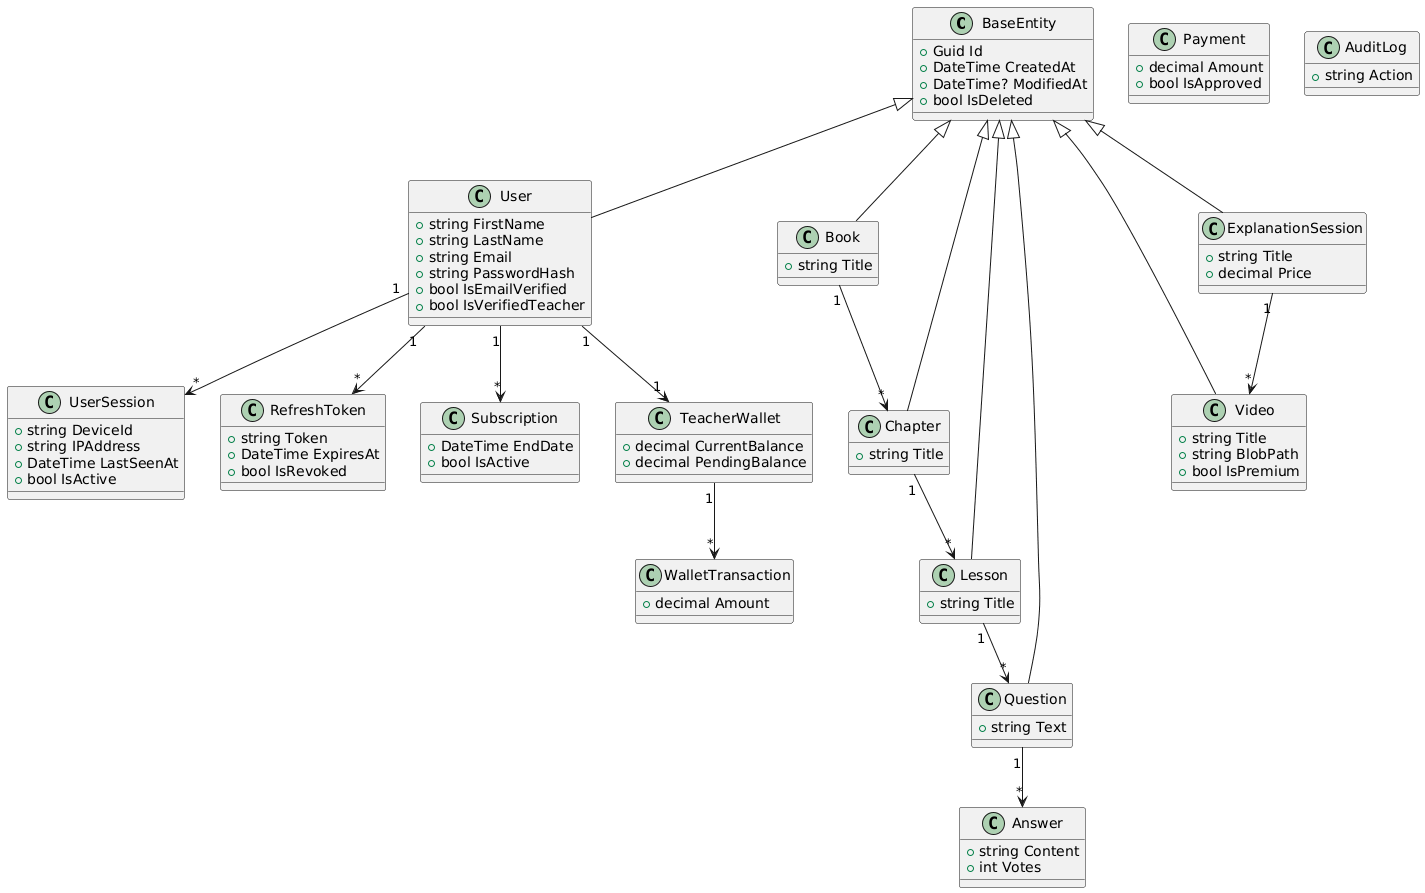

The diagram above was rendered by PlantUML. Its source (embedded in the PNG):
@startuml
class BaseEntity {
  + Guid Id
  + DateTime CreatedAt
  + DateTime? ModifiedAt
  + bool IsDeleted
}

class User {
  + string FirstName
  + string LastName
  + string Email
  + string PasswordHash
  + bool IsEmailVerified
  + bool IsVerifiedTeacher
}

class UserSession {
  + string DeviceId
  + string IPAddress
  + DateTime LastSeenAt
  + bool IsActive
}

class RefreshToken {
  + string Token
  + DateTime ExpiresAt
  + bool IsRevoked
}

class Book {
  + string Title
}

class Chapter {
  + string Title
}

class Lesson {
  + string Title
}

class Question {
  + string Text
}

class Answer {
  + string Content
  + int Votes
}

class Video {
  + string Title
  + string BlobPath
  + bool IsPremium
}

class ExplanationSession {
  + string Title
  + decimal Price
}

class Subscription {
  + DateTime EndDate
  + bool IsActive
}

class Payment {
  + decimal Amount
  + bool IsApproved
}

class TeacherWallet {
  + decimal CurrentBalance
  + decimal PendingBalance
}

class WalletTransaction {
  + decimal Amount
}

class AuditLog {
  + string Action
}

BaseEntity <|-- User
BaseEntity <|-- Book
BaseEntity <|-- Chapter
BaseEntity <|-- Lesson
BaseEntity <|-- Question
BaseEntity <|-- Video
BaseEntity <|-- ExplanationSession

User "1" --> "*" UserSession
User "1" --> "*" RefreshToken
User "1" --> "*" Subscription

Book "1" --> "*" Chapter
Chapter "1" --> "*" Lesson
Lesson "1" --> "*" Question
Question "1" --> "*" Answer

ExplanationSession "1" --> "*" Video

User "1" --> "1" TeacherWallet
TeacherWallet "1" --> "*" WalletTransaction
@enduml